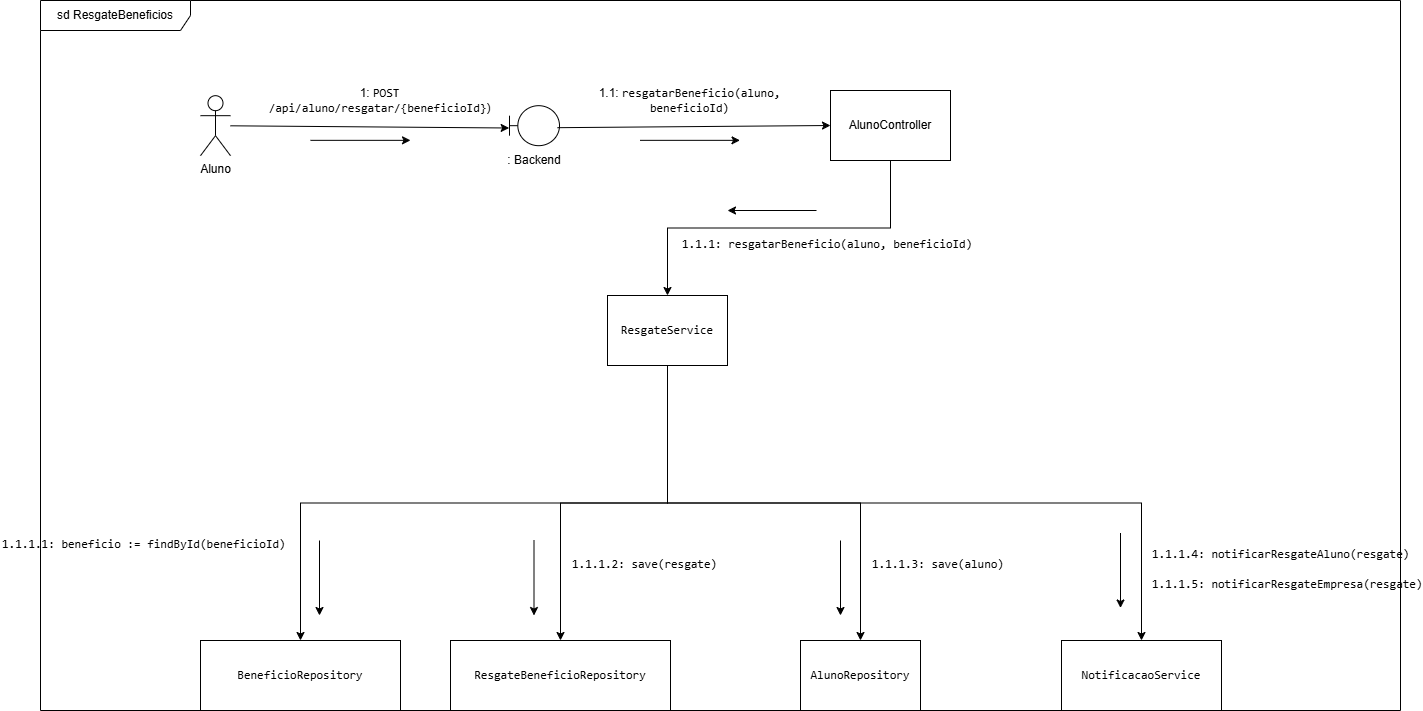

The diagram above was exported from draw.io. Its source (the exported page's mxGraphModel, read from the mxfile embedded in the PNG):
<mxGraphModel dx="2066" dy="1273" grid="1" gridSize="10" guides="1" tooltips="1" connect="1" arrows="1" fold="1" page="1" pageScale="1" pageWidth="827" pageHeight="1169" math="0" shadow="0">
  <root>
    <mxCell id="0" />
    <mxCell id="1" parent="0" />
    <mxCell id="sFL1w-dGArGI7jbW3okL-1" value="" style="group" connectable="0" vertex="1" parent="1">
      <mxGeometry x="604" y="325.18000000000006" width="60" height="70" as="geometry" />
    </mxCell>
    <mxCell id="sFL1w-dGArGI7jbW3okL-2" value="" style="shape=umlBoundary;whiteSpace=wrap;html=1;" vertex="1" parent="sFL1w-dGArGI7jbW3okL-1">
      <mxGeometry x="5" width="50" height="40" as="geometry" />
    </mxCell>
    <mxCell id="sFL1w-dGArGI7jbW3okL-3" value=": Backend" style="text;html=1;whiteSpace=wrap;strokeColor=none;fillColor=none;align=center;verticalAlign=middle;rounded=0;" vertex="1" parent="sFL1w-dGArGI7jbW3okL-1">
      <mxGeometry y="40" width="60" height="30" as="geometry" />
    </mxCell>
    <mxCell id="sFL1w-dGArGI7jbW3okL-4" value="" style="endArrow=classic;html=1;rounded=0;" edge="1" parent="1">
      <mxGeometry width="50" height="50" relative="1" as="geometry">
        <mxPoint x="410" y="359.84" as="sourcePoint" />
        <mxPoint x="510" y="359.84" as="targetPoint" />
      </mxGeometry>
    </mxCell>
    <mxCell id="sFL1w-dGArGI7jbW3okL-5" value="1:&amp;nbsp;&lt;code&gt;POST /api/aluno/resgatar/{beneficioId}&lt;/code&gt;)" style="text;html=1;whiteSpace=wrap;strokeColor=none;fillColor=none;align=center;verticalAlign=middle;rounded=0;" vertex="1" parent="1">
      <mxGeometry x="380" y="310.00000000000006" width="199" height="20" as="geometry" />
    </mxCell>
    <mxCell id="sFL1w-dGArGI7jbW3okL-17" style="edgeStyle=orthogonalEdgeStyle;rounded=0;orthogonalLoop=1;jettySize=auto;html=1;exitX=0.5;exitY=1;exitDx=0;exitDy=0;entryX=0.5;entryY=0;entryDx=0;entryDy=0;" edge="1" parent="1" source="sFL1w-dGArGI7jbW3okL-6" target="sFL1w-dGArGI7jbW3okL-12">
      <mxGeometry relative="1" as="geometry" />
    </mxCell>
    <mxCell id="sFL1w-dGArGI7jbW3okL-6" value="AlunoController" style="rounded=0;whiteSpace=wrap;html=1;glass=0;" vertex="1" parent="1">
      <mxGeometry x="930" y="310" width="120" height="70" as="geometry" />
    </mxCell>
    <mxCell id="sFL1w-dGArGI7jbW3okL-7" style="rounded=0;orthogonalLoop=1;jettySize=auto;html=1;entryX=0;entryY=0.5;entryDx=0;entryDy=0;fontFamily=Helvetica;fontSize=12;fontColor=default;exitX=0.959;exitY=0.55;exitDx=0;exitDy=0;exitPerimeter=0;" edge="1" parent="1" source="sFL1w-dGArGI7jbW3okL-2" target="sFL1w-dGArGI7jbW3okL-6">
      <mxGeometry relative="1" as="geometry">
        <mxPoint x="500" y="454.7700000000001" as="sourcePoint" />
        <mxPoint x="795" y="464.7700000000001" as="targetPoint" />
      </mxGeometry>
    </mxCell>
    <mxCell id="sFL1w-dGArGI7jbW3okL-8" value="1.1:&amp;nbsp;&lt;code&gt;resgatarBeneficio(aluno, beneficioId)&lt;/code&gt;" style="text;html=1;whiteSpace=wrap;strokeColor=none;fillColor=none;align=center;verticalAlign=middle;rounded=0;" vertex="1" parent="1">
      <mxGeometry x="690" y="310.00000000000006" width="199" height="20" as="geometry" />
    </mxCell>
    <mxCell id="sFL1w-dGArGI7jbW3okL-9" value="" style="endArrow=classic;html=1;rounded=0;startSize=9;endSize=6;" edge="1" parent="1">
      <mxGeometry width="50" height="50" relative="1" as="geometry">
        <mxPoint x="739.5" y="359.84" as="sourcePoint" />
        <mxPoint x="839.5" y="359.84" as="targetPoint" />
      </mxGeometry>
    </mxCell>
    <mxCell id="sFL1w-dGArGI7jbW3okL-10" value="Aluno" style="shape=umlActor;verticalLabelPosition=bottom;verticalAlign=top;html=1;" vertex="1" parent="1">
      <mxGeometry x="300" y="315.18000000000006" width="30" height="60" as="geometry" />
    </mxCell>
    <mxCell id="sFL1w-dGArGI7jbW3okL-11" style="rounded=0;orthogonalLoop=1;jettySize=auto;html=1;fontFamily=Helvetica;fontSize=12;fontColor=default;entryX=-0.007;entryY=0.558;entryDx=0;entryDy=0;entryPerimeter=0;" edge="1" parent="1" source="sFL1w-dGArGI7jbW3okL-10" target="sFL1w-dGArGI7jbW3okL-2">
      <mxGeometry relative="1" as="geometry">
        <mxPoint x="350" y="334.83" as="sourcePoint" />
        <mxPoint x="600" y="344" as="targetPoint" />
      </mxGeometry>
    </mxCell>
    <mxCell id="sFL1w-dGArGI7jbW3okL-23" style="edgeStyle=orthogonalEdgeStyle;rounded=0;orthogonalLoop=1;jettySize=auto;html=1;exitX=0.5;exitY=1;exitDx=0;exitDy=0;entryX=0.5;entryY=0;entryDx=0;entryDy=0;" edge="1" parent="1" source="sFL1w-dGArGI7jbW3okL-12" target="sFL1w-dGArGI7jbW3okL-21">
      <mxGeometry relative="1" as="geometry" />
    </mxCell>
    <mxCell id="sFL1w-dGArGI7jbW3okL-25" style="edgeStyle=orthogonalEdgeStyle;rounded=0;orthogonalLoop=1;jettySize=auto;html=1;exitX=0.5;exitY=1;exitDx=0;exitDy=0;entryX=0.5;entryY=0;entryDx=0;entryDy=0;" edge="1" parent="1" source="sFL1w-dGArGI7jbW3okL-12" target="sFL1w-dGArGI7jbW3okL-15">
      <mxGeometry relative="1" as="geometry" />
    </mxCell>
    <mxCell id="sFL1w-dGArGI7jbW3okL-28" style="edgeStyle=orthogonalEdgeStyle;rounded=0;orthogonalLoop=1;jettySize=auto;html=1;exitX=0.5;exitY=1;exitDx=0;exitDy=0;entryX=0.5;entryY=0;entryDx=0;entryDy=0;" edge="1" parent="1" source="sFL1w-dGArGI7jbW3okL-12" target="sFL1w-dGArGI7jbW3okL-14">
      <mxGeometry relative="1" as="geometry" />
    </mxCell>
    <mxCell id="sFL1w-dGArGI7jbW3okL-31" style="edgeStyle=orthogonalEdgeStyle;rounded=0;orthogonalLoop=1;jettySize=auto;html=1;exitX=0.5;exitY=1;exitDx=0;exitDy=0;entryX=0.5;entryY=0;entryDx=0;entryDy=0;" edge="1" parent="1" source="sFL1w-dGArGI7jbW3okL-12" target="sFL1w-dGArGI7jbW3okL-16">
      <mxGeometry relative="1" as="geometry" />
    </mxCell>
    <mxCell id="sFL1w-dGArGI7jbW3okL-12" value="&lt;code&gt;ResgateService&lt;/code&gt;" style="rounded=0;whiteSpace=wrap;html=1;glass=0;" vertex="1" parent="1">
      <mxGeometry x="707" y="515" width="120" height="70" as="geometry" />
    </mxCell>
    <mxCell id="sFL1w-dGArGI7jbW3okL-14" value="&lt;code&gt;AlunoRepository&lt;/code&gt;" style="rounded=0;whiteSpace=wrap;html=1;glass=0;" vertex="1" parent="1">
      <mxGeometry x="900" y="860" width="120" height="70" as="geometry" />
    </mxCell>
    <mxCell id="sFL1w-dGArGI7jbW3okL-15" value="&lt;code&gt;ResgateBeneficioRepository&lt;/code&gt;" style="rounded=0;whiteSpace=wrap;html=1;glass=0;" vertex="1" parent="1">
      <mxGeometry x="550" y="860" width="220" height="70" as="geometry" />
    </mxCell>
    <mxCell id="sFL1w-dGArGI7jbW3okL-16" value="&lt;code&gt;NotificacaoService&lt;/code&gt;" style="rounded=0;whiteSpace=wrap;html=1;glass=0;" vertex="1" parent="1">
      <mxGeometry x="1161" y="860" width="160" height="70" as="geometry" />
    </mxCell>
    <mxCell id="sFL1w-dGArGI7jbW3okL-19" value="" style="endArrow=classic;html=1;rounded=0;startSize=9;endSize=6;" edge="1" parent="1">
      <mxGeometry width="50" height="50" relative="1" as="geometry">
        <mxPoint x="916" y="430" as="sourcePoint" />
        <mxPoint x="827" y="430" as="targetPoint" />
      </mxGeometry>
    </mxCell>
    <mxCell id="sFL1w-dGArGI7jbW3okL-20" value="&lt;code&gt;1.1.1: resgatarBeneficio(aluno, beneficioId)&lt;/code&gt;" style="text;whiteSpace=wrap;html=1;" vertex="1" parent="1">
      <mxGeometry x="780" y="450" width="300" height="40" as="geometry" />
    </mxCell>
    <mxCell id="sFL1w-dGArGI7jbW3okL-21" value="&lt;code&gt;BeneficioRepository&lt;/code&gt;" style="rounded=0;whiteSpace=wrap;html=1;glass=0;rotation=0;" vertex="1" parent="1">
      <mxGeometry x="300" y="860" width="200" height="70" as="geometry" />
    </mxCell>
    <mxCell id="sFL1w-dGArGI7jbW3okL-22" value="&lt;code&gt;1.1.1.1:&amp;nbsp;&lt;/code&gt;&lt;code&gt;beneficio := findById(beneficioId)&lt;/code&gt;" style="text;whiteSpace=wrap;html=1;" vertex="1" parent="1">
      <mxGeometry x="100" y="750" width="320" height="40" as="geometry" />
    </mxCell>
    <mxCell id="sFL1w-dGArGI7jbW3okL-24" value="" style="endArrow=classic;html=1;rounded=0;startSize=9;endSize=6;exitX=1;exitY=0.25;exitDx=0;exitDy=0;" edge="1" parent="1">
      <mxGeometry width="50" height="50" relative="1" as="geometry">
        <mxPoint x="419" y="760" as="sourcePoint" />
        <mxPoint x="419" y="835" as="targetPoint" />
      </mxGeometry>
    </mxCell>
    <mxCell id="sFL1w-dGArGI7jbW3okL-26" value="" style="endArrow=classic;html=1;rounded=0;startSize=9;endSize=6;exitX=1;exitY=0.25;exitDx=0;exitDy=0;" edge="1" parent="1">
      <mxGeometry width="50" height="50" relative="1" as="geometry">
        <mxPoint x="633.5" y="760" as="sourcePoint" />
        <mxPoint x="633.5" y="835" as="targetPoint" />
      </mxGeometry>
    </mxCell>
    <mxCell id="sFL1w-dGArGI7jbW3okL-27" value="&lt;code&gt;&lt;code&gt;1.1.1.2:&amp;nbsp;&lt;/code&gt;save(resgate)&lt;/code&gt;" style="text;whiteSpace=wrap;html=1;" vertex="1" parent="1">
      <mxGeometry x="670" y="770" width="120" height="40" as="geometry" />
    </mxCell>
    <mxCell id="sFL1w-dGArGI7jbW3okL-29" value="" style="endArrow=classic;html=1;rounded=0;startSize=9;endSize=6;exitX=1;exitY=0.25;exitDx=0;exitDy=0;" edge="1" parent="1">
      <mxGeometry width="50" height="50" relative="1" as="geometry">
        <mxPoint x="940" y="760" as="sourcePoint" />
        <mxPoint x="940" y="835" as="targetPoint" />
      </mxGeometry>
    </mxCell>
    <mxCell id="sFL1w-dGArGI7jbW3okL-30" value="&lt;code&gt;&lt;code&gt;1.1.1.3:&amp;nbsp;&lt;/code&gt;save(aluno)&lt;/code&gt;" style="text;whiteSpace=wrap;html=1;" vertex="1" parent="1">
      <mxGeometry x="970" y="770" width="140" height="40" as="geometry" />
    </mxCell>
    <mxCell id="sFL1w-dGArGI7jbW3okL-32" value="" style="endArrow=classic;html=1;rounded=0;startSize=9;endSize=6;exitX=1;exitY=0.25;exitDx=0;exitDy=0;" edge="1" parent="1">
      <mxGeometry width="50" height="50" relative="1" as="geometry">
        <mxPoint x="1220" y="752.5" as="sourcePoint" />
        <mxPoint x="1220" y="827.5" as="targetPoint" />
      </mxGeometry>
    </mxCell>
    <mxCell id="sFL1w-dGArGI7jbW3okL-33" value="&lt;code&gt;&lt;code&gt;1.1.1.4:&amp;nbsp;&lt;/code&gt;&lt;/code&gt;&lt;code&gt;notificarResgateAluno(resgate)&lt;/code&gt;" style="text;whiteSpace=wrap;html=1;" vertex="1" parent="1">
      <mxGeometry x="1250" y="760" width="260" height="40" as="geometry" />
    </mxCell>
    <mxCell id="sFL1w-dGArGI7jbW3okL-34" value="&lt;code&gt;&lt;code&gt;1.1.1.5:&amp;nbsp;&lt;/code&gt;&lt;/code&gt;&lt;code&gt;notificarResgateEmpresa(resgate)&lt;/code&gt;" style="text;whiteSpace=wrap;html=1;" vertex="1" parent="1">
      <mxGeometry x="1250" y="790" width="260" height="40" as="geometry" />
    </mxCell>
    <mxCell id="sFL1w-dGArGI7jbW3okL-36" value="sd ResgateBeneficios" style="shape=umlFrame;whiteSpace=wrap;html=1;pointerEvents=0;recursiveResize=0;container=1;collapsible=0;width=150;height=30;" vertex="1" parent="1">
      <mxGeometry x="140" y="220" width="1360" height="710" as="geometry" />
    </mxCell>
  </root>
</mxGraphModel>